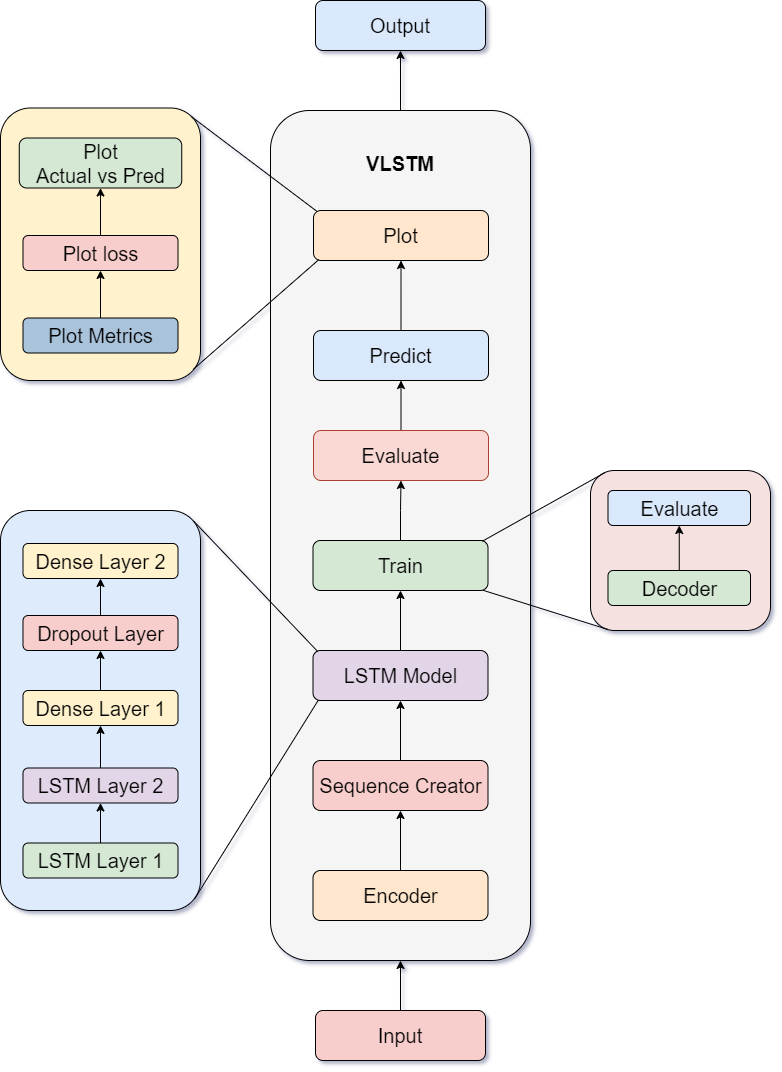

The diagram above was exported from draw.io. Its source (the exported page's mxGraphModel, read from the mxfile embedded in the PNG):
<mxGraphModel dx="1697" dy="1125" grid="0" gridSize="10" guides="1" tooltips="1" connect="1" arrows="1" fold="1" page="1" pageScale="1" pageWidth="700" pageHeight="1000" background="#ffffff" math="0" shadow="1">
  <root>
    <mxCell id="0" />
    <mxCell id="1" parent="0" />
    <mxCell id="OKiee_rYJw-JIQHx1byR-1" style="edgeStyle=orthogonalEdgeStyle;rounded=0;orthogonalLoop=1;jettySize=auto;html=1;exitX=0.5;exitY=0;exitDx=0;exitDy=0;entryX=0.5;entryY=1;entryDx=0;entryDy=0;" parent="1" source="OKiee_rYJw-JIQHx1byR-2" target="OKiee_rYJw-JIQHx1byR-34" edge="1">
      <mxGeometry relative="1" as="geometry" />
    </mxCell>
    <mxCell id="OKiee_rYJw-JIQHx1byR-2" value="" style="rounded=1;whiteSpace=wrap;html=1;fillColor=#f5f5f5;strokeColor=#000000;fontColor=#333333;" parent="1" vertex="1">
      <mxGeometry x="569" y="511" width="260" height="850" as="geometry" />
    </mxCell>
    <mxCell id="OKiee_rYJw-JIQHx1byR-3" value="" style="rounded=1;whiteSpace=wrap;html=1;fillColor=#f5e1e0;strokeColor=#000000;" parent="1" vertex="1">
      <mxGeometry x="889" y="871" width="180" height="160" as="geometry" />
    </mxCell>
    <mxCell id="OKiee_rYJw-JIQHx1byR-4" value="" style="rounded=1;whiteSpace=wrap;html=1;fillColor=#ddebfd;strokeColor=#000000;" parent="1" vertex="1">
      <mxGeometry x="299" y="911" width="200" height="400" as="geometry" />
    </mxCell>
    <mxCell id="OKiee_rYJw-JIQHx1byR-5" style="edgeStyle=orthogonalEdgeStyle;rounded=0;orthogonalLoop=1;jettySize=auto;html=1;exitX=0.5;exitY=0;exitDx=0;exitDy=0;entryX=0.5;entryY=1;entryDx=0;entryDy=0;" parent="1" source="OKiee_rYJw-JIQHx1byR-6" target="OKiee_rYJw-JIQHx1byR-2" edge="1">
      <mxGeometry relative="1" as="geometry" />
    </mxCell>
    <mxCell id="OKiee_rYJw-JIQHx1byR-6" value="&lt;font style=&quot;font-size: 20px;&quot;&gt;Input&lt;/font&gt;" style="rounded=1;whiteSpace=wrap;html=1;fillColor=#f8cecc;strokeColor=#000000;" parent="1" vertex="1">
      <mxGeometry x="614" y="1411" width="170" height="50" as="geometry" />
    </mxCell>
    <mxCell id="OKiee_rYJw-JIQHx1byR-7" value="&lt;font style=&quot;font-size: 20px;&quot;&gt;Plot&lt;/font&gt;" style="rounded=1;whiteSpace=wrap;html=1;fillColor=#ffe6cc;strokeColor=#000000;" parent="1" vertex="1">
      <mxGeometry x="612" y="611" width="175" height="50" as="geometry" />
    </mxCell>
    <mxCell id="OKiee_rYJw-JIQHx1byR-8" style="edgeStyle=orthogonalEdgeStyle;rounded=0;orthogonalLoop=1;jettySize=auto;html=1;exitX=0.5;exitY=0;exitDx=0;exitDy=0;" parent="1" source="OKiee_rYJw-JIQHx1byR-9" target="OKiee_rYJw-JIQHx1byR-7" edge="1">
      <mxGeometry relative="1" as="geometry" />
    </mxCell>
    <mxCell id="OKiee_rYJw-JIQHx1byR-9" value="&lt;font style=&quot;font-size: 20px;&quot;&gt;Predict&lt;/font&gt;" style="rounded=1;whiteSpace=wrap;html=1;fillColor=#dae8fc;strokeColor=#000000;" parent="1" vertex="1">
      <mxGeometry x="612" y="731" width="175" height="50" as="geometry" />
    </mxCell>
    <mxCell id="OKiee_rYJw-JIQHx1byR-10" style="edgeStyle=orthogonalEdgeStyle;rounded=0;orthogonalLoop=1;jettySize=auto;html=1;exitX=0.5;exitY=0;exitDx=0;exitDy=0;" parent="1" source="OKiee_rYJw-JIQHx1byR-46" target="OKiee_rYJw-JIQHx1byR-9" edge="1">
      <mxGeometry relative="1" as="geometry" />
    </mxCell>
    <mxCell id="OKiee_rYJw-JIQHx1byR-11" value="&lt;font style=&quot;font-size: 20px;&quot;&gt;Train&lt;/font&gt;" style="rounded=1;whiteSpace=wrap;html=1;fillColor=#d5e8d4;strokeColor=#000000;" parent="1" vertex="1">
      <mxGeometry x="611.5" y="941" width="175" height="50" as="geometry" />
    </mxCell>
    <mxCell id="OKiee_rYJw-JIQHx1byR-12" value="" style="rounded=1;whiteSpace=wrap;html=1;fillColor=#fff2cc;strokeColor=#000000;" parent="1" vertex="1">
      <mxGeometry x="299" y="508.5" width="200" height="272.5" as="geometry" />
    </mxCell>
    <mxCell id="OKiee_rYJw-JIQHx1byR-13" style="edgeStyle=orthogonalEdgeStyle;rounded=0;orthogonalLoop=1;jettySize=auto;html=1;exitX=0.5;exitY=0;exitDx=0;exitDy=0;" parent="1" source="OKiee_rYJw-JIQHx1byR-14" target="OKiee_rYJw-JIQHx1byR-11" edge="1">
      <mxGeometry relative="1" as="geometry" />
    </mxCell>
    <mxCell id="OKiee_rYJw-JIQHx1byR-14" value="&lt;font style=&quot;font-size: 20px;&quot;&gt;LSTM Model&lt;/font&gt;" style="rounded=1;whiteSpace=wrap;html=1;fillColor=#e1d5e7;strokeColor=#000000;" parent="1" vertex="1">
      <mxGeometry x="611.5" y="1051" width="175" height="50" as="geometry" />
    </mxCell>
    <mxCell id="OKiee_rYJw-JIQHx1byR-15" style="edgeStyle=orthogonalEdgeStyle;rounded=0;orthogonalLoop=1;jettySize=auto;html=1;exitX=0.5;exitY=0;exitDx=0;exitDy=0;entryX=0.5;entryY=1;entryDx=0;entryDy=0;" parent="1" source="OKiee_rYJw-JIQHx1byR-16" target="OKiee_rYJw-JIQHx1byR-14" edge="1">
      <mxGeometry relative="1" as="geometry" />
    </mxCell>
    <mxCell id="OKiee_rYJw-JIQHx1byR-16" value="&lt;font style=&quot;font-size: 20px;&quot;&gt;Sequence Creator&lt;/font&gt;" style="rounded=1;whiteSpace=wrap;html=1;fillColor=#f8cecc;strokeColor=#000000;" parent="1" vertex="1">
      <mxGeometry x="611.5" y="1161" width="175" height="50" as="geometry" />
    </mxCell>
    <mxCell id="OKiee_rYJw-JIQHx1byR-17" style="edgeStyle=orthogonalEdgeStyle;rounded=0;orthogonalLoop=1;jettySize=auto;html=1;exitX=0.5;exitY=0;exitDx=0;exitDy=0;" parent="1" source="OKiee_rYJw-JIQHx1byR-18" target="OKiee_rYJw-JIQHx1byR-16" edge="1">
      <mxGeometry relative="1" as="geometry" />
    </mxCell>
    <mxCell id="OKiee_rYJw-JIQHx1byR-18" value="&lt;font style=&quot;font-size: 20px;&quot;&gt;Encoder&lt;/font&gt;" style="rounded=1;whiteSpace=wrap;html=1;fillColor=#ffe6cc;strokeColor=#000000;" parent="1" vertex="1">
      <mxGeometry x="611.5" y="1271" width="175" height="50" as="geometry" />
    </mxCell>
    <mxCell id="OKiee_rYJw-JIQHx1byR-19" value="&lt;font style=&quot;font-size: 20px;&quot;&gt;Evaluate&lt;/font&gt;" style="rounded=1;whiteSpace=wrap;html=1;fillColor=#dae8fc;strokeColor=#000000;" parent="1" vertex="1">
      <mxGeometry x="906.5" y="891" width="142.5" height="35" as="geometry" />
    </mxCell>
    <mxCell id="OKiee_rYJw-JIQHx1byR-20" style="edgeStyle=orthogonalEdgeStyle;rounded=0;orthogonalLoop=1;jettySize=auto;html=1;exitX=0.5;exitY=0;exitDx=0;exitDy=0;entryX=0.5;entryY=1;entryDx=0;entryDy=0;" parent="1" source="OKiee_rYJw-JIQHx1byR-21" target="OKiee_rYJw-JIQHx1byR-19" edge="1">
      <mxGeometry relative="1" as="geometry" />
    </mxCell>
    <mxCell id="OKiee_rYJw-JIQHx1byR-21" value="&lt;font style=&quot;font-size: 20px;&quot;&gt;Decoder&lt;/font&gt;" style="rounded=1;whiteSpace=wrap;html=1;fillColor=#d5e8d4;strokeColor=#000000;" parent="1" vertex="1">
      <mxGeometry x="906.5" y="971" width="142.5" height="35" as="geometry" />
    </mxCell>
    <mxCell id="OKiee_rYJw-JIQHx1byR-22" value="&lt;font style=&quot;font-size: 20px;&quot;&gt;Plot&lt;/font&gt;&lt;div&gt;&lt;font style=&quot;font-size: 20px;&quot;&gt;Actual vs Pred&lt;/font&gt;&lt;/div&gt;" style="rounded=1;whiteSpace=wrap;html=1;fillColor=#d5e8d4;strokeColor=#000000;" parent="1" vertex="1">
      <mxGeometry x="317.75" y="538.5" width="162.5" height="50" as="geometry" />
    </mxCell>
    <mxCell id="OKiee_rYJw-JIQHx1byR-23" value="&lt;font style=&quot;font-size: 20px;&quot;&gt;Plot loss&lt;/font&gt;" style="rounded=1;whiteSpace=wrap;html=1;fillColor=#f8cecc;strokeColor=#000000;" parent="1" vertex="1">
      <mxGeometry x="321.5" y="636" width="155" height="35" as="geometry" />
    </mxCell>
    <mxCell id="OKiee_rYJw-JIQHx1byR-24" style="edgeStyle=orthogonalEdgeStyle;rounded=0;orthogonalLoop=1;jettySize=auto;html=1;exitX=0.5;exitY=0;exitDx=0;exitDy=0;entryX=0.5;entryY=1;entryDx=0;entryDy=0;" parent="1" source="OKiee_rYJw-JIQHx1byR-25" target="OKiee_rYJw-JIQHx1byR-27" edge="1">
      <mxGeometry relative="1" as="geometry" />
    </mxCell>
    <mxCell id="OKiee_rYJw-JIQHx1byR-25" value="&lt;font style=&quot;font-size: 20px;&quot;&gt;LSTM Layer 1&lt;/font&gt;" style="rounded=1;whiteSpace=wrap;html=1;fillColor=#d5e8d4;strokeColor=#000000;" parent="1" vertex="1">
      <mxGeometry x="321.5" y="1243.5" width="155" height="35" as="geometry" />
    </mxCell>
    <mxCell id="OKiee_rYJw-JIQHx1byR-26" style="edgeStyle=orthogonalEdgeStyle;rounded=0;orthogonalLoop=1;jettySize=auto;html=1;exitX=0.5;exitY=0;exitDx=0;exitDy=0;entryX=0.5;entryY=1;entryDx=0;entryDy=0;" parent="1" source="OKiee_rYJw-JIQHx1byR-27" target="OKiee_rYJw-JIQHx1byR-29" edge="1">
      <mxGeometry relative="1" as="geometry" />
    </mxCell>
    <mxCell id="OKiee_rYJw-JIQHx1byR-27" value="&lt;span style=&quot;font-size: 20px;&quot;&gt;LSTM&amp;nbsp;&lt;/span&gt;&lt;span style=&quot;font-size: 20px;&quot;&gt;Layer 2&lt;/span&gt;" style="rounded=1;whiteSpace=wrap;html=1;fillColor=#e1d5e7;strokeColor=#000000;" parent="1" vertex="1">
      <mxGeometry x="321.5" y="1168.5" width="155" height="35" as="geometry" />
    </mxCell>
    <mxCell id="OKiee_rYJw-JIQHx1byR-28" style="edgeStyle=orthogonalEdgeStyle;rounded=0;orthogonalLoop=1;jettySize=auto;html=1;exitX=0.5;exitY=0;exitDx=0;exitDy=0;entryX=0.5;entryY=1;entryDx=0;entryDy=0;" parent="1" source="OKiee_rYJw-JIQHx1byR-29" target="OKiee_rYJw-JIQHx1byR-32" edge="1">
      <mxGeometry relative="1" as="geometry" />
    </mxCell>
    <mxCell id="OKiee_rYJw-JIQHx1byR-29" value="&lt;font style=&quot;font-size: 20px;&quot;&gt;Dense Layer 1&lt;/font&gt;" style="rounded=1;whiteSpace=wrap;html=1;fillColor=#fff2cc;strokeColor=#000000;" parent="1" vertex="1">
      <mxGeometry x="321.5" y="1091" width="155" height="35" as="geometry" />
    </mxCell>
    <mxCell id="OKiee_rYJw-JIQHx1byR-31" value="&lt;span style=&quot;font-size: 20px;&quot;&gt;Dense Layer 2&lt;/span&gt;" style="rounded=1;whiteSpace=wrap;html=1;fillColor=#fff2cc;strokeColor=#000000;" parent="1" vertex="1">
      <mxGeometry x="321.5" y="944" width="155" height="35" as="geometry" />
    </mxCell>
    <mxCell id="OKiee_rYJw-JIQHx1byR-32" value="&lt;span style=&quot;font-size: 20px;&quot;&gt;Dropout Layer&lt;/span&gt;" style="rounded=1;whiteSpace=wrap;html=1;fillColor=#f8cecc;strokeColor=#000000;" parent="1" vertex="1">
      <mxGeometry x="321.5" y="1016" width="155" height="35" as="geometry" />
    </mxCell>
    <mxCell id="OKiee_rYJw-JIQHx1byR-33" style="edgeStyle=orthogonalEdgeStyle;rounded=0;orthogonalLoop=1;jettySize=auto;html=1;exitX=0.5;exitY=1;exitDx=0;exitDy=0;" parent="1" source="OKiee_rYJw-JIQHx1byR-4" target="OKiee_rYJw-JIQHx1byR-4" edge="1">
      <mxGeometry relative="1" as="geometry" />
    </mxCell>
    <mxCell id="OKiee_rYJw-JIQHx1byR-34" value="&lt;span style=&quot;font-size: 20px;&quot;&gt;Output&lt;/span&gt;" style="rounded=1;whiteSpace=wrap;html=1;fillColor=#dae8fc;strokeColor=#000000;" parent="1" vertex="1">
      <mxGeometry x="614" y="401" width="170" height="50" as="geometry" />
    </mxCell>
    <mxCell id="OKiee_rYJw-JIQHx1byR-35" value="" style="endArrow=none;html=1;rounded=0;exitX=0.965;exitY=0.026;exitDx=0;exitDy=0;entryX=0.027;entryY=0.021;entryDx=0;entryDy=0;entryPerimeter=0;exitPerimeter=0;" parent="1" source="OKiee_rYJw-JIQHx1byR-4" target="OKiee_rYJw-JIQHx1byR-14" edge="1">
      <mxGeometry width="50" height="50" relative="1" as="geometry">
        <mxPoint x="529" y="961" as="sourcePoint" />
        <mxPoint x="579" y="911" as="targetPoint" />
      </mxGeometry>
    </mxCell>
    <mxCell id="OKiee_rYJw-JIQHx1byR-36" value="" style="endArrow=none;html=1;rounded=0;exitX=0.973;exitY=0.969;exitDx=0;exitDy=0;exitPerimeter=0;entryX=0.031;entryY=0.99;entryDx=0;entryDy=0;entryPerimeter=0;" parent="1" source="OKiee_rYJw-JIQHx1byR-4" target="OKiee_rYJw-JIQHx1byR-14" edge="1">
      <mxGeometry width="50" height="50" relative="1" as="geometry">
        <mxPoint x="487" y="1307" as="sourcePoint" />
        <mxPoint x="616" y="1098" as="targetPoint" />
      </mxGeometry>
    </mxCell>
    <mxCell id="OKiee_rYJw-JIQHx1byR-37" value="" style="endArrow=none;html=1;rounded=0;exitX=0.968;exitY=0.014;exitDx=0;exitDy=0;entryX=0.079;entryY=0.014;entryDx=0;entryDy=0;entryPerimeter=0;exitPerimeter=0;" parent="1" source="OKiee_rYJw-JIQHx1byR-11" target="OKiee_rYJw-JIQHx1byR-3" edge="1">
      <mxGeometry width="50" height="50" relative="1" as="geometry">
        <mxPoint x="839" y="921" as="sourcePoint" />
        <mxPoint x="889" y="871" as="targetPoint" />
      </mxGeometry>
    </mxCell>
    <mxCell id="OKiee_rYJw-JIQHx1byR-38" value="" style="endArrow=none;html=1;rounded=0;exitX=0.97;exitY=0.994;exitDx=0;exitDy=0;exitPerimeter=0;entryX=0.095;entryY=0.993;entryDx=0;entryDy=0;entryPerimeter=0;" parent="1" source="OKiee_rYJw-JIQHx1byR-11" target="OKiee_rYJw-JIQHx1byR-3" edge="1">
      <mxGeometry width="50" height="50" relative="1" as="geometry">
        <mxPoint x="889" y="1001" as="sourcePoint" />
        <mxPoint x="939" y="951" as="targetPoint" />
      </mxGeometry>
    </mxCell>
    <mxCell id="OKiee_rYJw-JIQHx1byR-39" value="" style="endArrow=none;html=1;rounded=0;exitX=0.021;exitY=0.021;exitDx=0;exitDy=0;exitPerimeter=0;entryX=0.957;entryY=0.033;entryDx=0;entryDy=0;entryPerimeter=0;" parent="1" source="OKiee_rYJw-JIQHx1byR-7" target="OKiee_rYJw-JIQHx1byR-12" edge="1">
      <mxGeometry width="50" height="50" relative="1" as="geometry">
        <mxPoint x="829" y="881" as="sourcePoint" />
        <mxPoint x="519" y="671" as="targetPoint" />
      </mxGeometry>
    </mxCell>
    <mxCell id="OKiee_rYJw-JIQHx1byR-40" value="" style="endArrow=none;html=1;rounded=0;entryX=0.03;entryY=0.984;entryDx=0;entryDy=0;entryPerimeter=0;exitX=0.964;exitY=0.959;exitDx=0;exitDy=0;exitPerimeter=0;" parent="1" source="OKiee_rYJw-JIQHx1byR-12" target="OKiee_rYJw-JIQHx1byR-7" edge="1">
      <mxGeometry width="50" height="50" relative="1" as="geometry">
        <mxPoint x="478" y="861" as="sourcePoint" />
        <mxPoint x="559" y="771" as="targetPoint" />
      </mxGeometry>
    </mxCell>
    <mxCell id="OKiee_rYJw-JIQHx1byR-41" value="&lt;span style=&quot;font-size: 20px;&quot;&gt;&lt;b&gt;VLSTM&lt;/b&gt;&lt;/span&gt;" style="text;html=1;align=center;verticalAlign=middle;whiteSpace=wrap;rounded=0;" parent="1" vertex="1">
      <mxGeometry x="669" y="548.5" width="60" height="30" as="geometry" />
    </mxCell>
    <mxCell id="OKiee_rYJw-JIQHx1byR-42" value="&lt;span style=&quot;font-size: 20px;&quot;&gt;&lt;font color=&quot;#000000&quot;&gt;Plot Metrics&lt;/font&gt;&lt;/span&gt;" style="rounded=1;whiteSpace=wrap;html=1;fillColor=#a9c3db;strokeColor=#000000;fontColor=#ffffff;" parent="1" vertex="1">
      <mxGeometry x="321.5" y="718.5" width="155" height="35" as="geometry" />
    </mxCell>
    <mxCell id="OKiee_rYJw-JIQHx1byR-43" style="edgeStyle=orthogonalEdgeStyle;rounded=0;orthogonalLoop=1;jettySize=auto;html=1;exitX=0.5;exitY=0;exitDx=0;exitDy=0;entryX=0.5;entryY=1;entryDx=0;entryDy=0;" parent="1" source="OKiee_rYJw-JIQHx1byR-42" target="OKiee_rYJw-JIQHx1byR-23" edge="1">
      <mxGeometry relative="1" as="geometry">
        <mxPoint x="924" y="528.5" as="sourcePoint" />
        <mxPoint x="399" y="668.5" as="targetPoint" />
      </mxGeometry>
    </mxCell>
    <mxCell id="OKiee_rYJw-JIQHx1byR-44" value="" style="endArrow=classic;html=1;rounded=0;exitX=0.5;exitY=0;exitDx=0;exitDy=0;entryX=0.5;entryY=1;entryDx=0;entryDy=0;" parent="1" source="OKiee_rYJw-JIQHx1byR-23" target="OKiee_rYJw-JIQHx1byR-22" edge="1">
      <mxGeometry width="50" height="50" relative="1" as="geometry">
        <mxPoint x="234" y="538.5" as="sourcePoint" />
        <mxPoint x="284" y="488.5" as="targetPoint" />
      </mxGeometry>
    </mxCell>
    <mxCell id="OKiee_rYJw-JIQHx1byR-45" value="" style="edgeStyle=orthogonalEdgeStyle;rounded=0;orthogonalLoop=1;jettySize=auto;html=1;exitX=0.5;exitY=0;exitDx=0;exitDy=0;" parent="1" source="OKiee_rYJw-JIQHx1byR-11" target="OKiee_rYJw-JIQHx1byR-46" edge="1">
      <mxGeometry relative="1" as="geometry">
        <mxPoint x="699" y="941" as="sourcePoint" />
        <mxPoint x="700" y="781" as="targetPoint" />
      </mxGeometry>
    </mxCell>
    <mxCell id="OKiee_rYJw-JIQHx1byR-46" value="&lt;font style=&quot;font-size: 20px;&quot;&gt;Evaluate&lt;/font&gt;" style="rounded=1;whiteSpace=wrap;html=1;fillColor=#fad9d5;strokeColor=#ae4132;" parent="1" vertex="1">
      <mxGeometry x="612" y="831" width="175" height="50" as="geometry" />
    </mxCell>
    <mxCell id="6ve3e0p1etftkXGksgkd-1" value="" style="endArrow=classic;html=1;rounded=0;entryX=0.5;entryY=1;entryDx=0;entryDy=0;exitX=0.5;exitY=0;exitDx=0;exitDy=0;" edge="1" parent="1" source="OKiee_rYJw-JIQHx1byR-32" target="OKiee_rYJw-JIQHx1byR-31">
      <mxGeometry width="50" height="50" relative="1" as="geometry">
        <mxPoint x="398" y="1011" as="sourcePoint" />
        <mxPoint x="445" y="958" as="targetPoint" />
      </mxGeometry>
    </mxCell>
  </root>
</mxGraphModel>